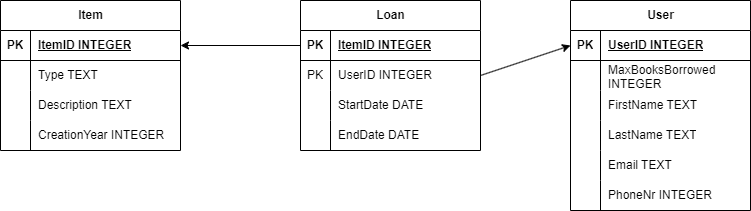

The diagram above was exported from draw.io. Its source (the exported page's mxGraphModel, read from the mxfile embedded in the PNG):
<mxGraphModel dx="2906" dy="1143" grid="1" gridSize="10" guides="1" tooltips="1" connect="1" arrows="1" fold="1" page="1" pageScale="1" pageWidth="850" pageHeight="1100" math="0" shadow="0">
  <root>
    <mxCell id="0" />
    <mxCell id="1" parent="0" />
    <mxCell id="Wtt7CaChoRkoORjpT9eW-1" value="User" style="shape=table;startSize=30;container=1;collapsible=1;childLayout=tableLayout;fixedRows=1;rowLines=0;fontStyle=1;align=center;resizeLast=1;html=1;" vertex="1" parent="1">
      <mxGeometry x="620" y="400" width="180" height="210" as="geometry" />
    </mxCell>
    <mxCell id="Wtt7CaChoRkoORjpT9eW-2" value="" style="shape=tableRow;horizontal=0;startSize=0;swimlaneHead=0;swimlaneBody=0;fillColor=none;collapsible=0;dropTarget=0;points=[[0,0.5],[1,0.5]];portConstraint=eastwest;top=0;left=0;right=0;bottom=1;" vertex="1" parent="Wtt7CaChoRkoORjpT9eW-1">
      <mxGeometry y="30" width="180" height="30" as="geometry" />
    </mxCell>
    <mxCell id="Wtt7CaChoRkoORjpT9eW-3" value="PK" style="shape=partialRectangle;connectable=0;fillColor=none;top=0;left=0;bottom=0;right=0;fontStyle=1;overflow=hidden;whiteSpace=wrap;html=1;" vertex="1" parent="Wtt7CaChoRkoORjpT9eW-2">
      <mxGeometry width="30" height="30" as="geometry">
        <mxRectangle width="30" height="30" as="alternateBounds" />
      </mxGeometry>
    </mxCell>
    <mxCell id="Wtt7CaChoRkoORjpT9eW-4" value="UserID INTEGER" style="shape=partialRectangle;connectable=0;fillColor=none;top=0;left=0;bottom=0;right=0;align=left;spacingLeft=6;fontStyle=5;overflow=hidden;whiteSpace=wrap;html=1;" vertex="1" parent="Wtt7CaChoRkoORjpT9eW-2">
      <mxGeometry x="30" width="150" height="30" as="geometry">
        <mxRectangle width="150" height="30" as="alternateBounds" />
      </mxGeometry>
    </mxCell>
    <mxCell id="Wtt7CaChoRkoORjpT9eW-5" value="" style="shape=tableRow;horizontal=0;startSize=0;swimlaneHead=0;swimlaneBody=0;fillColor=none;collapsible=0;dropTarget=0;points=[[0,0.5],[1,0.5]];portConstraint=eastwest;top=0;left=0;right=0;bottom=0;" vertex="1" parent="Wtt7CaChoRkoORjpT9eW-1">
      <mxGeometry y="60" width="180" height="30" as="geometry" />
    </mxCell>
    <mxCell id="Wtt7CaChoRkoORjpT9eW-6" value="" style="shape=partialRectangle;connectable=0;fillColor=none;top=0;left=0;bottom=0;right=0;editable=1;overflow=hidden;whiteSpace=wrap;html=1;" vertex="1" parent="Wtt7CaChoRkoORjpT9eW-5">
      <mxGeometry width="30" height="30" as="geometry">
        <mxRectangle width="30" height="30" as="alternateBounds" />
      </mxGeometry>
    </mxCell>
    <mxCell id="Wtt7CaChoRkoORjpT9eW-7" value="MaxBooksBorrowed INTEGER" style="shape=partialRectangle;connectable=0;fillColor=none;top=0;left=0;bottom=0;right=0;align=left;spacingLeft=6;overflow=hidden;whiteSpace=wrap;html=1;" vertex="1" parent="Wtt7CaChoRkoORjpT9eW-5">
      <mxGeometry x="30" width="150" height="30" as="geometry">
        <mxRectangle width="150" height="30" as="alternateBounds" />
      </mxGeometry>
    </mxCell>
    <mxCell id="Wtt7CaChoRkoORjpT9eW-8" value="" style="shape=tableRow;horizontal=0;startSize=0;swimlaneHead=0;swimlaneBody=0;fillColor=none;collapsible=0;dropTarget=0;points=[[0,0.5],[1,0.5]];portConstraint=eastwest;top=0;left=0;right=0;bottom=0;" vertex="1" parent="Wtt7CaChoRkoORjpT9eW-1">
      <mxGeometry y="90" width="180" height="30" as="geometry" />
    </mxCell>
    <mxCell id="Wtt7CaChoRkoORjpT9eW-9" value="" style="shape=partialRectangle;connectable=0;fillColor=none;top=0;left=0;bottom=0;right=0;editable=1;overflow=hidden;whiteSpace=wrap;html=1;" vertex="1" parent="Wtt7CaChoRkoORjpT9eW-8">
      <mxGeometry width="30" height="30" as="geometry">
        <mxRectangle width="30" height="30" as="alternateBounds" />
      </mxGeometry>
    </mxCell>
    <mxCell id="Wtt7CaChoRkoORjpT9eW-10" value="FirstName TEXT" style="shape=partialRectangle;connectable=0;fillColor=none;top=0;left=0;bottom=0;right=0;align=left;spacingLeft=6;overflow=hidden;whiteSpace=wrap;html=1;" vertex="1" parent="Wtt7CaChoRkoORjpT9eW-8">
      <mxGeometry x="30" width="150" height="30" as="geometry">
        <mxRectangle width="150" height="30" as="alternateBounds" />
      </mxGeometry>
    </mxCell>
    <mxCell id="Wtt7CaChoRkoORjpT9eW-11" value="" style="shape=tableRow;horizontal=0;startSize=0;swimlaneHead=0;swimlaneBody=0;fillColor=none;collapsible=0;dropTarget=0;points=[[0,0.5],[1,0.5]];portConstraint=eastwest;top=0;left=0;right=0;bottom=0;" vertex="1" parent="Wtt7CaChoRkoORjpT9eW-1">
      <mxGeometry y="120" width="180" height="30" as="geometry" />
    </mxCell>
    <mxCell id="Wtt7CaChoRkoORjpT9eW-12" value="" style="shape=partialRectangle;connectable=0;fillColor=none;top=0;left=0;bottom=0;right=0;editable=1;overflow=hidden;whiteSpace=wrap;html=1;" vertex="1" parent="Wtt7CaChoRkoORjpT9eW-11">
      <mxGeometry width="30" height="30" as="geometry">
        <mxRectangle width="30" height="30" as="alternateBounds" />
      </mxGeometry>
    </mxCell>
    <mxCell id="Wtt7CaChoRkoORjpT9eW-13" value="LastName TEXT" style="shape=partialRectangle;connectable=0;fillColor=none;top=0;left=0;bottom=0;right=0;align=left;spacingLeft=6;overflow=hidden;whiteSpace=wrap;html=1;" vertex="1" parent="Wtt7CaChoRkoORjpT9eW-11">
      <mxGeometry x="30" width="150" height="30" as="geometry">
        <mxRectangle width="150" height="30" as="alternateBounds" />
      </mxGeometry>
    </mxCell>
    <mxCell id="Wtt7CaChoRkoORjpT9eW-40" value="" style="shape=tableRow;horizontal=0;startSize=0;swimlaneHead=0;swimlaneBody=0;fillColor=none;collapsible=0;dropTarget=0;points=[[0,0.5],[1,0.5]];portConstraint=eastwest;top=0;left=0;right=0;bottom=0;" vertex="1" parent="Wtt7CaChoRkoORjpT9eW-1">
      <mxGeometry y="150" width="180" height="30" as="geometry" />
    </mxCell>
    <mxCell id="Wtt7CaChoRkoORjpT9eW-41" value="" style="shape=partialRectangle;connectable=0;fillColor=none;top=0;left=0;bottom=0;right=0;editable=1;overflow=hidden;whiteSpace=wrap;html=1;" vertex="1" parent="Wtt7CaChoRkoORjpT9eW-40">
      <mxGeometry width="30" height="30" as="geometry">
        <mxRectangle width="30" height="30" as="alternateBounds" />
      </mxGeometry>
    </mxCell>
    <mxCell id="Wtt7CaChoRkoORjpT9eW-42" value="Email TEXT" style="shape=partialRectangle;connectable=0;fillColor=none;top=0;left=0;bottom=0;right=0;align=left;spacingLeft=6;overflow=hidden;whiteSpace=wrap;html=1;" vertex="1" parent="Wtt7CaChoRkoORjpT9eW-40">
      <mxGeometry x="30" width="150" height="30" as="geometry">
        <mxRectangle width="150" height="30" as="alternateBounds" />
      </mxGeometry>
    </mxCell>
    <mxCell id="Wtt7CaChoRkoORjpT9eW-43" value="" style="shape=tableRow;horizontal=0;startSize=0;swimlaneHead=0;swimlaneBody=0;fillColor=none;collapsible=0;dropTarget=0;points=[[0,0.5],[1,0.5]];portConstraint=eastwest;top=0;left=0;right=0;bottom=0;" vertex="1" parent="Wtt7CaChoRkoORjpT9eW-1">
      <mxGeometry y="180" width="180" height="30" as="geometry" />
    </mxCell>
    <mxCell id="Wtt7CaChoRkoORjpT9eW-44" value="" style="shape=partialRectangle;connectable=0;fillColor=none;top=0;left=0;bottom=0;right=0;editable=1;overflow=hidden;whiteSpace=wrap;html=1;" vertex="1" parent="Wtt7CaChoRkoORjpT9eW-43">
      <mxGeometry width="30" height="30" as="geometry">
        <mxRectangle width="30" height="30" as="alternateBounds" />
      </mxGeometry>
    </mxCell>
    <mxCell id="Wtt7CaChoRkoORjpT9eW-45" value="PhoneNr INTEGER" style="shape=partialRectangle;connectable=0;fillColor=none;top=0;left=0;bottom=0;right=0;align=left;spacingLeft=6;overflow=hidden;whiteSpace=wrap;html=1;" vertex="1" parent="Wtt7CaChoRkoORjpT9eW-43">
      <mxGeometry x="30" width="150" height="30" as="geometry">
        <mxRectangle width="150" height="30" as="alternateBounds" />
      </mxGeometry>
    </mxCell>
    <mxCell id="Wtt7CaChoRkoORjpT9eW-14" value="Item" style="shape=table;startSize=30;container=1;collapsible=1;childLayout=tableLayout;fixedRows=1;rowLines=0;fontStyle=1;align=center;resizeLast=1;html=1;" vertex="1" parent="1">
      <mxGeometry x="50" y="400" width="180" height="150" as="geometry" />
    </mxCell>
    <mxCell id="Wtt7CaChoRkoORjpT9eW-15" value="" style="shape=tableRow;horizontal=0;startSize=0;swimlaneHead=0;swimlaneBody=0;fillColor=none;collapsible=0;dropTarget=0;points=[[0,0.5],[1,0.5]];portConstraint=eastwest;top=0;left=0;right=0;bottom=1;" vertex="1" parent="Wtt7CaChoRkoORjpT9eW-14">
      <mxGeometry y="30" width="180" height="30" as="geometry" />
    </mxCell>
    <mxCell id="Wtt7CaChoRkoORjpT9eW-16" value="PK" style="shape=partialRectangle;connectable=0;fillColor=none;top=0;left=0;bottom=0;right=0;fontStyle=1;overflow=hidden;whiteSpace=wrap;html=1;" vertex="1" parent="Wtt7CaChoRkoORjpT9eW-15">
      <mxGeometry width="30" height="30" as="geometry">
        <mxRectangle width="30" height="30" as="alternateBounds" />
      </mxGeometry>
    </mxCell>
    <mxCell id="Wtt7CaChoRkoORjpT9eW-17" value="ItemID INTEGER" style="shape=partialRectangle;connectable=0;fillColor=none;top=0;left=0;bottom=0;right=0;align=left;spacingLeft=6;fontStyle=5;overflow=hidden;whiteSpace=wrap;html=1;" vertex="1" parent="Wtt7CaChoRkoORjpT9eW-15">
      <mxGeometry x="30" width="150" height="30" as="geometry">
        <mxRectangle width="150" height="30" as="alternateBounds" />
      </mxGeometry>
    </mxCell>
    <mxCell id="Wtt7CaChoRkoORjpT9eW-18" value="" style="shape=tableRow;horizontal=0;startSize=0;swimlaneHead=0;swimlaneBody=0;fillColor=none;collapsible=0;dropTarget=0;points=[[0,0.5],[1,0.5]];portConstraint=eastwest;top=0;left=0;right=0;bottom=0;" vertex="1" parent="Wtt7CaChoRkoORjpT9eW-14">
      <mxGeometry y="60" width="180" height="30" as="geometry" />
    </mxCell>
    <mxCell id="Wtt7CaChoRkoORjpT9eW-19" value="" style="shape=partialRectangle;connectable=0;fillColor=none;top=0;left=0;bottom=0;right=0;editable=1;overflow=hidden;whiteSpace=wrap;html=1;" vertex="1" parent="Wtt7CaChoRkoORjpT9eW-18">
      <mxGeometry width="30" height="30" as="geometry">
        <mxRectangle width="30" height="30" as="alternateBounds" />
      </mxGeometry>
    </mxCell>
    <mxCell id="Wtt7CaChoRkoORjpT9eW-20" value="Type TEXT" style="shape=partialRectangle;connectable=0;fillColor=none;top=0;left=0;bottom=0;right=0;align=left;spacingLeft=6;overflow=hidden;whiteSpace=wrap;html=1;" vertex="1" parent="Wtt7CaChoRkoORjpT9eW-18">
      <mxGeometry x="30" width="150" height="30" as="geometry">
        <mxRectangle width="150" height="30" as="alternateBounds" />
      </mxGeometry>
    </mxCell>
    <mxCell id="Wtt7CaChoRkoORjpT9eW-21" value="" style="shape=tableRow;horizontal=0;startSize=0;swimlaneHead=0;swimlaneBody=0;fillColor=none;collapsible=0;dropTarget=0;points=[[0,0.5],[1,0.5]];portConstraint=eastwest;top=0;left=0;right=0;bottom=0;" vertex="1" parent="Wtt7CaChoRkoORjpT9eW-14">
      <mxGeometry y="90" width="180" height="30" as="geometry" />
    </mxCell>
    <mxCell id="Wtt7CaChoRkoORjpT9eW-22" value="" style="shape=partialRectangle;connectable=0;fillColor=none;top=0;left=0;bottom=0;right=0;editable=1;overflow=hidden;whiteSpace=wrap;html=1;" vertex="1" parent="Wtt7CaChoRkoORjpT9eW-21">
      <mxGeometry width="30" height="30" as="geometry">
        <mxRectangle width="30" height="30" as="alternateBounds" />
      </mxGeometry>
    </mxCell>
    <mxCell id="Wtt7CaChoRkoORjpT9eW-23" value="Description TEXT" style="shape=partialRectangle;connectable=0;fillColor=none;top=0;left=0;bottom=0;right=0;align=left;spacingLeft=6;overflow=hidden;whiteSpace=wrap;html=1;" vertex="1" parent="Wtt7CaChoRkoORjpT9eW-21">
      <mxGeometry x="30" width="150" height="30" as="geometry">
        <mxRectangle width="150" height="30" as="alternateBounds" />
      </mxGeometry>
    </mxCell>
    <mxCell id="Wtt7CaChoRkoORjpT9eW-24" value="" style="shape=tableRow;horizontal=0;startSize=0;swimlaneHead=0;swimlaneBody=0;fillColor=none;collapsible=0;dropTarget=0;points=[[0,0.5],[1,0.5]];portConstraint=eastwest;top=0;left=0;right=0;bottom=0;" vertex="1" parent="Wtt7CaChoRkoORjpT9eW-14">
      <mxGeometry y="120" width="180" height="30" as="geometry" />
    </mxCell>
    <mxCell id="Wtt7CaChoRkoORjpT9eW-25" value="" style="shape=partialRectangle;connectable=0;fillColor=none;top=0;left=0;bottom=0;right=0;editable=1;overflow=hidden;whiteSpace=wrap;html=1;" vertex="1" parent="Wtt7CaChoRkoORjpT9eW-24">
      <mxGeometry width="30" height="30" as="geometry">
        <mxRectangle width="30" height="30" as="alternateBounds" />
      </mxGeometry>
    </mxCell>
    <mxCell id="Wtt7CaChoRkoORjpT9eW-26" value="CreationYear INTEGER" style="shape=partialRectangle;connectable=0;fillColor=none;top=0;left=0;bottom=0;right=0;align=left;spacingLeft=6;overflow=hidden;whiteSpace=wrap;html=1;" vertex="1" parent="Wtt7CaChoRkoORjpT9eW-24">
      <mxGeometry x="30" width="150" height="30" as="geometry">
        <mxRectangle width="150" height="30" as="alternateBounds" />
      </mxGeometry>
    </mxCell>
    <mxCell id="Wtt7CaChoRkoORjpT9eW-27" value="Loan" style="shape=table;startSize=30;container=1;collapsible=1;childLayout=tableLayout;fixedRows=1;rowLines=0;fontStyle=1;align=center;resizeLast=1;html=1;" vertex="1" parent="1">
      <mxGeometry x="350" y="400" width="180" height="150" as="geometry" />
    </mxCell>
    <mxCell id="Wtt7CaChoRkoORjpT9eW-28" value="" style="shape=tableRow;horizontal=0;startSize=0;swimlaneHead=0;swimlaneBody=0;fillColor=none;collapsible=0;dropTarget=0;points=[[0,0.5],[1,0.5]];portConstraint=eastwest;top=0;left=0;right=0;bottom=1;" vertex="1" parent="Wtt7CaChoRkoORjpT9eW-27">
      <mxGeometry y="30" width="180" height="30" as="geometry" />
    </mxCell>
    <mxCell id="Wtt7CaChoRkoORjpT9eW-29" value="PK" style="shape=partialRectangle;connectable=0;fillColor=none;top=0;left=0;bottom=0;right=0;fontStyle=1;overflow=hidden;whiteSpace=wrap;html=1;" vertex="1" parent="Wtt7CaChoRkoORjpT9eW-28">
      <mxGeometry width="30" height="30" as="geometry">
        <mxRectangle width="30" height="30" as="alternateBounds" />
      </mxGeometry>
    </mxCell>
    <mxCell id="Wtt7CaChoRkoORjpT9eW-30" value="ItemID INTEGER" style="shape=partialRectangle;connectable=0;fillColor=none;top=0;left=0;bottom=0;right=0;align=left;spacingLeft=6;fontStyle=5;overflow=hidden;whiteSpace=wrap;html=1;" vertex="1" parent="Wtt7CaChoRkoORjpT9eW-28">
      <mxGeometry x="30" width="150" height="30" as="geometry">
        <mxRectangle width="150" height="30" as="alternateBounds" />
      </mxGeometry>
    </mxCell>
    <mxCell id="Wtt7CaChoRkoORjpT9eW-31" value="" style="shape=tableRow;horizontal=0;startSize=0;swimlaneHead=0;swimlaneBody=0;fillColor=none;collapsible=0;dropTarget=0;points=[[0,0.5],[1,0.5]];portConstraint=eastwest;top=0;left=0;right=0;bottom=0;" vertex="1" parent="Wtt7CaChoRkoORjpT9eW-27">
      <mxGeometry y="60" width="180" height="30" as="geometry" />
    </mxCell>
    <mxCell id="Wtt7CaChoRkoORjpT9eW-32" value="PK" style="shape=partialRectangle;connectable=0;fillColor=none;top=0;left=0;bottom=0;right=0;editable=1;overflow=hidden;whiteSpace=wrap;html=1;" vertex="1" parent="Wtt7CaChoRkoORjpT9eW-31">
      <mxGeometry width="30" height="30" as="geometry">
        <mxRectangle width="30" height="30" as="alternateBounds" />
      </mxGeometry>
    </mxCell>
    <mxCell id="Wtt7CaChoRkoORjpT9eW-33" value="UserID INTEGER" style="shape=partialRectangle;connectable=0;fillColor=none;top=0;left=0;bottom=0;right=0;align=left;spacingLeft=6;overflow=hidden;whiteSpace=wrap;html=1;" vertex="1" parent="Wtt7CaChoRkoORjpT9eW-31">
      <mxGeometry x="30" width="150" height="30" as="geometry">
        <mxRectangle width="150" height="30" as="alternateBounds" />
      </mxGeometry>
    </mxCell>
    <mxCell id="Wtt7CaChoRkoORjpT9eW-34" value="" style="shape=tableRow;horizontal=0;startSize=0;swimlaneHead=0;swimlaneBody=0;fillColor=none;collapsible=0;dropTarget=0;points=[[0,0.5],[1,0.5]];portConstraint=eastwest;top=0;left=0;right=0;bottom=0;" vertex="1" parent="Wtt7CaChoRkoORjpT9eW-27">
      <mxGeometry y="90" width="180" height="30" as="geometry" />
    </mxCell>
    <mxCell id="Wtt7CaChoRkoORjpT9eW-35" value="" style="shape=partialRectangle;connectable=0;fillColor=none;top=0;left=0;bottom=0;right=0;editable=1;overflow=hidden;whiteSpace=wrap;html=1;" vertex="1" parent="Wtt7CaChoRkoORjpT9eW-34">
      <mxGeometry width="30" height="30" as="geometry">
        <mxRectangle width="30" height="30" as="alternateBounds" />
      </mxGeometry>
    </mxCell>
    <mxCell id="Wtt7CaChoRkoORjpT9eW-36" value="StartDate DATE" style="shape=partialRectangle;connectable=0;fillColor=none;top=0;left=0;bottom=0;right=0;align=left;spacingLeft=6;overflow=hidden;whiteSpace=wrap;html=1;" vertex="1" parent="Wtt7CaChoRkoORjpT9eW-34">
      <mxGeometry x="30" width="150" height="30" as="geometry">
        <mxRectangle width="150" height="30" as="alternateBounds" />
      </mxGeometry>
    </mxCell>
    <mxCell id="Wtt7CaChoRkoORjpT9eW-37" value="" style="shape=tableRow;horizontal=0;startSize=0;swimlaneHead=0;swimlaneBody=0;fillColor=none;collapsible=0;dropTarget=0;points=[[0,0.5],[1,0.5]];portConstraint=eastwest;top=0;left=0;right=0;bottom=0;" vertex="1" parent="Wtt7CaChoRkoORjpT9eW-27">
      <mxGeometry y="120" width="180" height="30" as="geometry" />
    </mxCell>
    <mxCell id="Wtt7CaChoRkoORjpT9eW-38" value="" style="shape=partialRectangle;connectable=0;fillColor=none;top=0;left=0;bottom=0;right=0;editable=1;overflow=hidden;whiteSpace=wrap;html=1;" vertex="1" parent="Wtt7CaChoRkoORjpT9eW-37">
      <mxGeometry width="30" height="30" as="geometry">
        <mxRectangle width="30" height="30" as="alternateBounds" />
      </mxGeometry>
    </mxCell>
    <mxCell id="Wtt7CaChoRkoORjpT9eW-39" value="EndDate DATE" style="shape=partialRectangle;connectable=0;fillColor=none;top=0;left=0;bottom=0;right=0;align=left;spacingLeft=6;overflow=hidden;whiteSpace=wrap;html=1;" vertex="1" parent="Wtt7CaChoRkoORjpT9eW-37">
      <mxGeometry x="30" width="150" height="30" as="geometry">
        <mxRectangle width="150" height="30" as="alternateBounds" />
      </mxGeometry>
    </mxCell>
    <mxCell id="Wtt7CaChoRkoORjpT9eW-46" value="" style="endArrow=classic;html=1;rounded=0;exitX=1;exitY=0.5;exitDx=0;exitDy=0;entryX=0;entryY=0.5;entryDx=0;entryDy=0;" edge="1" parent="1" source="Wtt7CaChoRkoORjpT9eW-31" target="Wtt7CaChoRkoORjpT9eW-2">
      <mxGeometry width="50" height="50" relative="1" as="geometry">
        <mxPoint x="400" y="610" as="sourcePoint" />
        <mxPoint x="450" y="560" as="targetPoint" />
      </mxGeometry>
    </mxCell>
    <mxCell id="Wtt7CaChoRkoORjpT9eW-47" value="" style="endArrow=classic;html=1;rounded=0;exitX=0;exitY=0.5;exitDx=0;exitDy=0;entryX=1;entryY=0.5;entryDx=0;entryDy=0;" edge="1" parent="1" source="Wtt7CaChoRkoORjpT9eW-28" target="Wtt7CaChoRkoORjpT9eW-15">
      <mxGeometry width="50" height="50" relative="1" as="geometry">
        <mxPoint x="400" y="610" as="sourcePoint" />
        <mxPoint x="450" y="560" as="targetPoint" />
      </mxGeometry>
    </mxCell>
  </root>
</mxGraphModel>